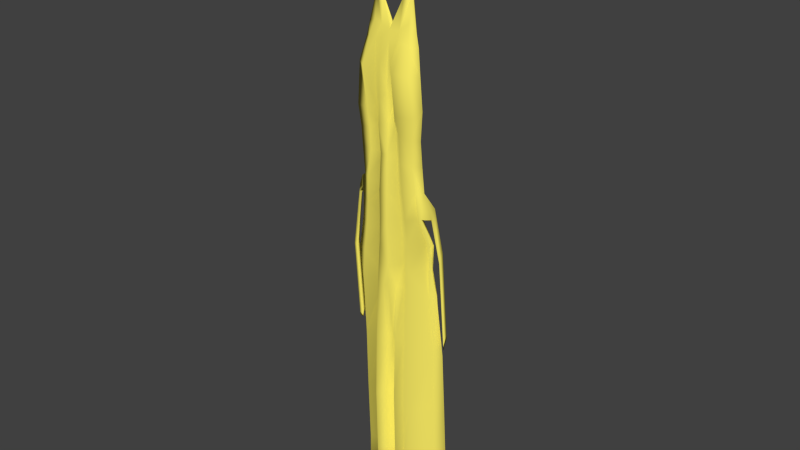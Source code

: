 # Source: ApronOnHook.blend  (saved by Blender 2.73.0; exported with 4.5.12 LTS)
import bpy
from mathutils import Matrix  # noqa: F401  (used for matrix-valued properties, if any)

bpy.ops.wm.read_factory_settings(use_empty=True)
scene = bpy.context.scene
scene.name = 'Scene'

# ---- collections
col_collection_1 = bpy.data.collections.new('Collection 1'); scene.collection.children.link(col_collection_1)

# ---- materials (node trees are filled in below, after node groups)
mat_topmat_001 = bpy.data.materials.new('Topmat.001')
mat_topmat_001.alpha_threshold = 0.0
mat_topmat_001.use_transparent_shadow = False
mat_topmat_001.diffuse_color = (1.0, 0.8739, 0.1385, 1.0)
mat_topmat_001.roughness = 0.5

# ---- material node trees

# ---- world
world_world = bpy.data.worlds.new('World'); scene.world = world_world
world_world.color = (0.05088, 0.05088, 0.05088)
world_world.use_sun_shadow = False
world_world.sun_shadow_jitter_overblur = 0.0
world_world.cycles.sampling_method = 'MANUAL'
world_world.cycles.sample_map_resolution = 256

# ---- meshes
me_cube = bpy.data.meshes.new('Cube')
me_cube.from_pydata([(0.03765, -0.003783, 0.0806), (0.03211, 0.001762, 0.0806), (0.03211, -0.003783, 0.08615), (0.03211, -0.007603, 0.08615), (0.03211, -0.01315, 0.0806), (0.03765, -0.007603, 0.0806), (-0.03211, -0.007603, 0.08615), (-0.03765, -0.007603, 0.0806), (-0.03211, -0.01315, 0.0806), (-0.03211, -0.003783, 0.08615), (-0.03211, 0.001762, 0.0806), (-0.03765, -0.003783, 0.0806), (0.03211, -0.003783, -0.03695), (0.03211, 0.001762, -0.03141), (0.03765, -0.003783, -0.03141), (0.03211, -0.01315, -0.03141), (0.03211, -0.007603, -0.03695), (0.03765, -0.007603, -0.03141), (-0.03765, -0.007603, -0.03141), (-0.03211, -0.007603, -0.03695), (-0.03211, -0.01315, -0.03141), (-0.03211, 0.001762, -0.03141), (-0.03211, -0.003783, -0.03695), (-0.03765, -0.003783, -0.03141), (0.0, -0.01315, 0.0405), (-0.007071, -0.01315, 0.03584), (-0.01, -0.01315, 0.0246), (-0.007071, -0.01315, 0.01336), (8.742e-10, -0.01315, 0.008698), (0.007071, -0.01315, 0.01336), (0.01, -0.01315, 0.0246), (0.007071, -0.01315, 0.03584), (0.004737, -0.04609, 0.0612), (0.0067, -0.05039, 0.05923), (0.004737, -0.0547, 0.05725), (3.481e-10, -0.05648, 0.05644), (-0.004737, -0.0547, 0.05725), (-0.0067, -0.05039, 0.05923), (-0.004737, -0.04609, 0.0612), (4.086e-10, -0.0443, 0.06202), (-0.0005355, -0.04247, 0.05318), (-0.003804, -0.04411, 0.05243), (-0.004844, -0.04736, 0.05094), (-0.003047, -0.05033, 0.04957), (0.0005355, -0.05127, 0.04914), (0.003804, -0.04964, 0.04989), (0.004844, -0.04639, 0.05138), (0.003047, -0.04342, 0.05275), (4.566e-10, -0.04038, 0.05457), (-0.004737, -0.04217, 0.05376), (-0.0067, -0.04647, 0.05178), (-0.004737, -0.05078, 0.04981), (3.659e-10, -0.05256, 0.04899), (0.004737, -0.05078, 0.04981), (0.0067, -0.04647, 0.05178), (0.004737, -0.04217, 0.05376), (0.0001419, -0.03675, 0.044), (-0.004088, -0.0368, 0.04236), (-0.005923, -0.03693, 0.03822), (-0.004289, -0.03707, 0.03399), (-0.0001419, -0.03713, 0.03216), (0.004088, -0.03708, 0.03379), (0.005923, -0.03694, 0.03794), (0.004289, -0.03681, 0.04216), (2.503e-10, -0.0513, 0.06231), (5.821e-11, -0.02098, 0.03437), (3.008e-05, -0.02802, 0.0366), (-0.004219, -0.02803, 0.03486), (-0.00541, -0.02098, 0.03213), (-0.005997, -0.02805, 0.03063), (-0.00765, -0.02098, 0.02672), (-0.004262, -0.02807, 0.02638), (-0.00541, -0.02098, 0.02131), (-3.008e-05, -0.02808, 0.0246), (5.821e-11, -0.02098, 0.01907), (0.004219, -0.02807, 0.02634), (0.00541, -0.02098, 0.02131), (0.005997, -0.02805, 0.03057), (0.00765, -0.02098, 0.02672), (0.004262, -0.02803, 0.03482), (0.00541, -0.02098, 0.03213)], [], [(2, 9, 6, 3), (18, 7, 11, 23), (22, 12, 16, 19), (14, 0, 5, 17), (15, 4, 8, 20), (0, 1, 2), (3, 4, 5), (6, 7, 8), (9, 10, 11), (12, 13, 14), (15, 16, 17), (18, 19, 20), (21, 22, 23), (0, 14, 13, 1), (14, 17, 16, 12), (17, 5, 4, 15), (5, 0, 2, 3), (15, 20, 19, 16), (20, 8, 7, 18), (8, 4, 3, 6), (18, 23, 22, 19), (23, 11, 10, 21), (11, 7, 6, 9), (21, 13, 12, 22), (1, 10, 9, 2), (58, 57, 67, 69), (55, 48, 39, 32), (62, 63, 47, 46), (61, 62, 46, 45), (60, 61, 45, 44), (59, 60, 44, 43), (58, 59, 43, 42), (63, 56, 40, 47), (57, 58, 42, 41), (63, 62, 77, 79), (62, 61, 75, 77), (61, 60, 73, 75), (60, 59, 71, 73), (59, 58, 69, 71), (24, 25, 68, 65), (47, 40, 48, 55), (46, 47, 55, 54), (45, 46, 54, 53), (44, 45, 53, 52), (43, 44, 52, 51), (42, 43, 51, 50), (41, 42, 50, 49), (40, 41, 49, 48), (31, 24, 65, 80), (25, 26, 70, 68), (26, 27, 72, 70), (27, 28, 74, 72), (28, 29, 76, 74), (29, 30, 78, 76), (30, 31, 80, 78), (57, 56, 66, 67), (56, 57, 41, 40), (54, 55, 32, 33), (53, 54, 33, 34), (52, 53, 34, 35), (51, 52, 35, 36), (50, 51, 36, 37), (49, 50, 37, 38), (48, 49, 38, 39), (34, 33, 64), (37, 36, 64), (39, 38, 64), (33, 32, 64), (36, 35, 64), (38, 37, 64), (35, 34, 64), (32, 39, 64), (65, 68, 67, 66), (68, 70, 69, 67), (70, 72, 71, 69), (72, 74, 73, 71), (74, 76, 75, 73), (76, 78, 77, 75), (78, 80, 79, 77), (80, 65, 66, 79), (56, 63, 79, 66)])
me_cube.polygons.foreach_set('use_smooth', [True] * 81)
me_cube.use_remesh_preserve_volume = False
me_cube.use_remesh_preserve_attributes = False
me_cube.use_mirror_vertex_groups = False
me_cube.update()
me_topsmesh_001 = bpy.data.meshes.new('TopsMesh.001')
me_topsmesh_001.from_pydata([(0.02207, 1.56, 0.02725), (0.0006985, 1.564, 0.02467), (0.0001846, 1.549, 0.01804), (0.02746, 1.544, 0.02149), (0.03574, 1.536, 0.04642), (0.04323, 1.528, 0.04192), (0.03531, 1.515, 0.0583), (0.03481, 1.527, 0.05278), (0.04522, 1.508, 0.05676), (0.04446, 1.521, 0.04861), (0.02697, 1.362, 0.08521), (0.001269, 1.271, 0.102), (0.002189, 1.215, 0.1075), (0.002992, 1.158, 0.1092), (0.0124, 1.14, 0.09493), (0.01388, 1.219, 0.1131), (0.02427, 1.293, 0.09457), (0.03023, 1.11, 0.119), (0.003171, 1.087, 0.1057), (0.0151, 1.082, 0.09748), (0.003566, 1.008, 0.1118), (0.01948, 1.007, 0.09633), (0.003453, 0.9186, 0.1137), (0.03891, 0.998, 0.1104), (0.0363, 1.065, 0.1116), (0.07098, 1.111, 0.1114), (0.07143, 0.9276, 0.09706), (0.0638, 0.9918, 0.1008), (0.06581, 1.059, 0.1043), (0.06076, 1.303, 0.08463), (0.09237, 0.6637, 0.07159), (0.003615, 0.7294, 0.1104), (0.003975, 0.7811, 0.1119), (0.003683, 0.8497, 0.1147), (0.0496, 0.8607, 0.1053), (0.04398, 0.9245, 0.1089), (-0.02701, 1.358, 0.08499), (0.08323, 0.8034, 0.07218), (0.1044, 0.7354, 0.07757), (0.1152, 0.6684, 0.06869), (0.07903, 0.8682, 0.095), (0.0814, 1.056, 0.09091), (0.04596, 1.311, 0.08958), (-0.02424, 1.558, 0.0274), (-0.02568, 1.547, 0.02156), (-0.03777, 1.538, 0.04387), (-0.04566, 1.531, 0.0396), (-0.03702, 1.511, 0.05962), (-0.03533, 1.528, 0.05207), (-0.01502, 1.139, 0.1161), (-0.0254, 1.297, 0.09288), (-0.03663, 1.108, 0.0971), (-0.02309, 1.01, 0.08391), (-0.02003, 0.9182, 0.1116), (-0.05252, 1.004, 0.102), (-0.05294, 1.061, 0.1043), (-0.08305, 1.109, 0.1074), (-0.08989, 0.7309, 0.08628), (-0.0259, 0.7279, 0.1097), (-0.07969, 0.8014, 0.08839), (-0.02304, 0.7857, 0.1089), (-0.0198, 0.8526, 0.1112), (-0.01865, 1.008, 0.1074), (-0.0596, 0.9334, 0.105), (-0.02677, 0.9186, 0.07693), (-0.03128, 0.8597, 0.07497), (-0.06952, 0.8701, 0.0951), (-0.09018, 0.8778, 0.08617), (-0.04558, 1.305, 0.09098), (-0.03717, 0.7961, 0.07168), (-0.04355, 0.7321, 0.06998), (-0.0462, 0.6624, 0.06453), (0.02334, 0.9238, 0.09536), (0.02602, 0.8569, 0.09124), (0.02856, 0.7861, 0.08671), (0.02989, 0.7338, 0.0859), (0.03035, 0.6743, 0.08412), (0.05557, 0.7936, 0.1038), (0.06016, 0.7329, 0.1056), (-0.03501, 1.069, 0.0917), (-0.03564, 1.549, 0.03528), (-0.04167, 1.538, 0.02934), (0.03502, 1.548, 0.03669), (0.04187, 1.537, 0.03266), (0.0517, 1.265, 0.09745), (0.03446, 1.269, 0.1008), (0.02127, 1.269, 0.1004), (-0.02163, 1.269, 0.1002), (-0.03797, 1.268, 0.09924), (-0.05746, 1.267, 0.09711), (0.02965, 1.209, 0.1242), (0.06299, 1.204, 0.1184), (-0.03619, 1.208, 0.1041), (-0.01543, 1.218, 0.1141), (-0.08533, 1.208, 0.09753), (-0.09972, 0.8922, 0.0793), (0.08746, 0.7373, 0.06577), (0.1034, 0.8022, 0.08126), (-0.01644, 1.078, 0.1169), (0.000626, 1.293, 0.09823), (0.001272, 1.298, 0.08822), (-0.05541, 1.107, 0.1094), (-0.05967, 1.205, 0.1183), (0.01783, 1.549, 0.03077), (0.0005763, 1.553, 0.02896), (0.0303, 1.526, 0.04533), (0.03809, 1.519, 0.04085), (0.03229, 1.505, 0.05513), (0.03067, 1.518, 0.05024), (0.04167, 1.498, 0.05357), (0.04035, 1.512, 0.0463), (0.02652, 1.352, 0.07856), (-0.02677, 1.348, 0.07832), (0.0992, 0.7351, 0.0643), (0.1071, 0.6677, 0.05722), (0.07372, 0.9231, 0.07505), (0.07266, 1.061, 0.08395), (-0.01994, 1.547, 0.0307), (-0.03229, 1.528, 0.04306), (-0.03469, 1.501, 0.05615), (-0.03176, 1.519, 0.04942), (0.03533, 1.498, 0.06508), (-0.04526, 1.495, 0.05464), (0.0292, 1.444, 0.07603), (-0.04815, 1.357, 0.07448), (-0.07902, 1.111, 0.09705), (-0.07445, 1.008, 0.09021), (-0.07761, 1.058, 0.09177), (-0.05938, 1.285, 0.07798), (-0.1099, 0.6618, 0.05862), (-0.09264, 0.8168, 0.06935), (-0.02916, 1.538, 0.03681), (-0.03481, 1.527, 0.03118), (0.02837, 1.538, 0.03781), (0.03546, 1.526, 0.03346), (0.08785, 0.8716, 0.08832), (0.07611, 1.197, 0.09059), (-0.01152, 0.1968, 0.09782), (-0.01138, 0.3676, 0.1015), (-0.01116, 0.531, 0.09741), (0.1076, 0.8038, 0.07302), (0.001439, 1.287, 0.07826), (0.002108, 0.6759, 0.1089), (-0.09614, 0.6547, 0.08462), (-0.02857, 0.6699, 0.1101), (-0.1184, 0.6594, 0.0658), (0.0623, 0.6642, 0.105), (0.0001613, 0.2031, 0.06806), (0.000158, 0.3737, 0.07211), (0.0006068, 0.5362, 0.0906), (-0.02973, 0.5268, 0.1154), (-0.03018, 0.3628, 0.1189), (-0.03046, 0.1918, 0.1148), (-0.09499, 0.1697, 0.06901), (-0.09632, 0.3423, 0.07356), (-0.09564, 0.5023, 0.07767), (-0.1174, 0.3445, 0.04799), (-0.1159, 0.1738, 0.04341), (-0.05141, 0.5163, 0.0734), (-0.05236, 0.3524, 0.07579), (-0.05246, 0.1803, 0.07132), (0.1052, 0.1817, 0.05402), (0.1038, 0.3468, 0.05889), (0.103, 0.5132, 0.06271), (0.06588, 0.5171, 0.1072), (0.06609, 0.3518, 0.1098), (0.06602, 0.1831, 0.1115), (0.1232, 0.504, 0.05322), (0.03194, 0.5292, 0.08882), (0.03246, 0.3662, 0.092), (0.03243, 0.1957, 0.08778), (-0.0009051, 0.05601, 0.05352), (-0.03014, 0.0476, 0.1026), (-0.107, 0.343, 0.04195), (-0.1059, 0.1723, 0.03735), (-0.1125, 0.04023, 0.03599), (0.09716, 0.0594, 0.03229), (0.0171, 0.675, 0.09577), (0.1134, 0.3392, 0.03828), (0.03284, 0.05126, 0.07339), (0.01554, 0.5307, 0.1016), (0.01525, 0.3679, 0.1052), (0.01519, 0.1973, 0.1013), (0.01468, 0.05076, 0.0894), (-0.01142, 0.6726, 0.1095), (-0.0161, 0.05433, 0.09741), (-0.001159, 0.0558, 0.06415), (-0.000773, 0.05624, 0.06373), (-0.03275, 0.05118, 0.109), (-0.09919, 0.04206, 0.06524), (-0.1184, 0.04101, 0.04069), (-0.05229, 0.04535, 0.06712), (-0.05545, 0.04765, 0.06816), (0.1061, 0.04953, 0.04163), (0.06844, 0.04677, 0.1033), (0.1233, 0.064, 0.02566), (0.03482, 0.05169, 0.08497), (0.01614, 0.05216, 0.09445), (-0.03728, 1.494, 0.06657), (-0.02995, 1.445, 0.0765), (-0.04552, 1.421, 0.07439), (-0.02899, 1.433, 0.07141), (-0.03419, 1.486, 0.06233), (-0.0442, 1.401, 0.06954), (0.03222, 1.49, 0.06115), (0.02818, 1.436, 0.07101), (0.04752, 1.372, 0.07893), (0.08484, 0.9298, 0.08104), (0.08187, 0.9957, 0.08546), (0.08873, 1.128, 0.09519), (0.04388, 1.417, 0.07421), (-0.04783, 1.504, 0.05812), (-0.04652, 1.522, 0.04934), (0.04569, 1.488, 0.06599), (-0.04906, 1.367, 0.08007), (-0.08028, 0.9355, 0.09069), (-0.07843, 1.007, 0.09957), (-0.08015, 1.054, 0.1012), (-0.06418, 1.297, 0.08639), (-0.1135, 0.7344, 0.07519), (-0.09936, 0.817, 0.07793), (0.0929, 0.8748, 0.1013), (0.07062, 1.262, 0.0868), (-0.07197, 1.263, 0.08813), (0.08408, 1.206, 0.0977), (-0.1166, 0.4994, 0.0555), (-0.09737, 0.9231, 0.08192), (7.534e-05, 1.539, 0.02254), (0.0225, 1.534, 0.0247), (0.04685, 1.362, 0.07336), (0.0563, 1.292, 0.07603), (0.0729, 0.996, 0.07838), (0.07979, 1.13, 0.08828), (-0.02119, 1.536, 0.02494), (-0.0404, 1.521, 0.0389), (-0.04302, 1.513, 0.04665), (-0.07077, 0.9343, 0.08302), (-0.08397, 0.8763, 0.07854), (-0.1062, 0.7333, 0.06681), (0.06426, 1.247, 0.07981), (-0.06478, 1.25, 0.08141), (-0.07897, 1.198, 0.0887), (-0.0168, 0.05066, 0.08649), (-0.08917, 0.921, 0.07895), (-0.09301, 0.8896, 0.07604), (0.1263, 0.1806, 0.0359), (0.1243, 0.3406, 0.04333), (-0.0903, 0.03817, 0.06079), (-0.1064, 0.4993, 0.04908), (-0.04705, 0.04483, 0.05912), (0.06318, 0.04308, 0.09324), (0.1159, 0.06253, 0.02223), (0.1157, 0.18, 0.03094), (0.1123, 0.502, 0.0475), (-0.01789, 0.05182, 0.09667), (-0.03126, 0.04955, 0.1085), (-0.09705, 0.04018, 0.06446), (-0.1208, 0.04324, 0.04157), (0.1047, 0.0601, 0.03955), (0.06775, 0.04502, 0.1018), (0.1223, 0.06903, 0.02825), (0.034, 0.05175, 0.08317), (0.01741, 0.05254, 0.08964), (-0.04872, 1.486, 0.0659), (-0.04532, 1.478, 0.06142), (0.04271, 1.397, 0.06936), (0.0434, 1.481, 0.06145), (-0.1236, 0.5171, 0.05834), (-0.1246, 0.5383, 0.04925), (-0.134, 0.5415, 0.05029), (-0.132, 0.5213, 0.05935), (-0.1387, 0.7257, 0.06734), (-0.1408, 0.7459, 0.05828), (-0.1314, 0.7427, 0.05724), (-0.1303, 0.7216, 0.06634), (-0.1099, 0.8704, 0.07096), (-0.113, 0.8857, 0.06426), (-0.1202, 0.887, 0.06498), (-0.1165, 0.8725, 0.07166), (0.137, 0.5349, 0.06853), (0.1327, 0.5538, 0.0505), (0.1343, 0.5286, 0.06279), (0.1267, 0.5485, 0.04865), (0.1169, 0.7786, 0.05765), (0.1244, 0.7588, 0.07179), (0.1228, 0.784, 0.0595), (0.1271, 0.765, 0.07752), (0.1059, 0.8722, 0.08171), (0.1016, 0.8911, 0.0637), (0.1032, 0.8659, 0.07596), (0.09567, 0.8858, 0.06184), (0.1263, 0.559, 0.04906), (-0.1343, 0.5496, 0.0506), (-0.1322, 0.5294, 0.05966), (-0.1249, 0.5464, 0.04957), (-0.1238, 0.5252, 0.05866), (0.1322, 0.5643, 0.05091), (0.1365, 0.5454, 0.06894), (0.1338, 0.5391, 0.0632)], [], [(57, 70, 69, 59), (93, 87, 88, 92), (102, 92, 88, 89), (90, 91, 84, 85), (65, 69, 60, 61), (10, 123, 205, 111), (3, 2, 1, 0), (82, 4, 5, 83), (60, 58, 31, 32), (25, 17, 24, 28), (19, 21, 23, 24), (53, 22, 20, 62), (11, 86, 16, 99), (6, 8, 9, 7), (77, 74, 75, 78), (88, 87, 50, 68), (9, 5, 4, 7), (17, 90, 15, 14), (52, 62, 98, 79), (93, 49, 13, 12), (18, 49, 98), (33, 32, 74, 73), (20, 21, 19, 18), (69, 70, 58, 60), (98, 62, 20, 18), (101, 55, 79, 51), (199, 36, 112, 201), (102, 101, 51, 92), (72, 73, 34, 35), (15, 12, 13, 14), (94, 56, 101, 102), (64, 53, 62, 52), (66, 65, 64, 63), (49, 18, 13), (23, 35, 26, 27), (79, 98, 49, 51), (33, 61, 60, 32), (42, 85, 84, 29), (72, 35, 23, 21), (96, 38, 97, 37), (54, 52, 79, 55), (11, 87, 93, 12), (82, 83, 3, 0), (77, 37, 40, 34), (30, 39, 38, 96), (32, 31, 75, 74), (77, 34, 73, 74), (17, 25, 91, 90), (22, 72, 21, 20), (22, 53, 61, 33), (16, 86, 85, 42), (85, 86, 15, 90), (22, 33, 73, 72), (44, 81, 80, 43), (34, 40, 26, 35), (24, 23, 27, 28), (43, 1, 2, 44), (11, 12, 15, 86), (65, 61, 53, 64), (52, 54, 63, 64), (46, 45, 80, 81), (99, 100, 36, 50), (87, 11, 99, 50), (78, 96, 37, 77), (66, 59, 69, 65), (92, 51, 49, 93), (99, 16, 10, 100), (18, 14, 13), (18, 19, 14), (19, 24, 17, 14), (134, 106, 105, 133), (108, 110, 109, 107), (108, 105, 106, 110), (124, 203, 201, 112), (7, 4, 105, 108), (4, 82, 133, 105), (45, 48, 120, 118), (0, 1, 104, 103), (82, 0, 103, 133), (6, 7, 108, 107), (1, 43, 117, 104), (36, 100, 141, 112), (48, 47, 119, 120), (43, 80, 131, 117), (47, 198, 202, 119), (80, 45, 118, 131), (148, 138, 137, 147), (149, 139, 138, 148), (58, 144, 184, 31), (100, 10, 111, 141), (139, 150, 151, 138), (138, 151, 152, 137), (154, 156, 157, 153), (150, 158, 159, 151), (151, 159, 160, 152), (163, 164, 165, 162), (162, 165, 166, 161), (164, 168, 169, 165), (165, 169, 170, 166), (180, 149, 148, 181), (181, 148, 147, 182), (158, 155, 154, 159), (159, 154, 153, 160), (76, 177, 180, 168), (161, 166, 194, 193), (170, 182, 197, 196), (177, 142, 149, 180), (168, 180, 181, 169), (169, 181, 182, 170), (30, 96, 78, 146), (31, 184, 142), (57, 143, 71, 70), (78, 75, 76, 146), (31, 142, 177), (70, 71, 144, 58), (144, 71, 158, 150), (30, 146, 164, 163), (39, 30, 163, 167), (146, 76, 168, 164), (71, 143, 155, 158), (75, 31, 177, 76), (142, 184, 139, 149), (184, 144, 150, 139), (160, 153, 189, 192), (166, 170, 196, 194), (182, 147, 186, 197), (152, 160, 192, 188), (147, 137, 185, 186), (137, 152, 188, 185), (199, 201, 202, 198), (121, 204, 205, 123), (121, 6, 107, 204), (226, 215, 236, 243), (210, 206, 229, 265), (210, 265, 266, 213), (210, 123, 10, 206), (67, 215, 226, 95), (29, 206, 42), (214, 218, 68), (28, 27, 208, 41), (28, 41, 209, 25), (26, 40, 221, 207), (212, 48, 45, 46), (84, 91, 224, 222), (54, 55, 217, 216), (54, 216, 215, 63), (206, 10, 16, 42), (48, 212, 211, 47), (222, 29, 84), (89, 88, 68, 218), (207, 208, 27, 26), (66, 63, 215, 67), (214, 68, 50, 36), (223, 89, 218), (94, 102, 89, 223), (91, 25, 209, 224), (220, 219, 57, 59), (67, 220, 59, 66), (37, 97, 221, 40), (47, 211, 263, 198), (56, 217, 55, 101), (229, 111, 205, 265), (244, 243, 236, 237), (103, 104, 227, 228), (234, 118, 120, 235), (103, 228, 134, 133), (119, 122, 235, 120), (117, 131, 132, 233), (233, 227, 104, 117), (132, 131, 118, 234), (123, 210, 213, 121), (213, 8, 6, 121), (202, 264, 122, 119), (204, 107, 109, 266), (167, 163, 162, 246), (246, 162, 161, 245), (219, 145, 143, 57), (143, 145, 225, 155), (155, 225, 156, 154), (153, 157, 257, 189), (245, 161, 193, 260), (255, 254, 185, 188), (254, 187, 186, 185), (190, 256, 189, 257), (191, 255, 188, 192), (259, 258, 193, 194), (258, 195, 260, 193), (261, 259, 194, 196), (262, 261, 196, 197), (256, 191, 192, 189), (187, 262, 197, 186), (198, 263, 200, 199), (201, 203, 264, 202), (36, 199, 200, 214), (204, 266, 265, 205), (3, 83, 134, 228), (216, 217, 127, 126), (5, 9, 110, 106), (218, 214, 124, 128), (46, 81, 132, 234), (206, 29, 230, 229), (217, 56, 125, 127), (2, 3, 228, 227), (219, 220, 130, 238), (223, 218, 128, 240), (94, 223, 240, 241), (83, 5, 106, 134), (224, 209, 232, 136), (214, 200, 203, 124), (222, 224, 136, 239), (211, 212, 235, 122), (38, 39, 114, 113), (67, 95, 244, 237), (9, 8, 109, 110), (29, 222, 239, 230), (263, 211, 122, 264), (212, 46, 234, 235), (41, 208, 231, 116), (209, 41, 116, 232), (44, 2, 227, 233), (8, 213, 266, 109), (208, 207, 115, 231), (56, 94, 241, 125), (81, 44, 233, 132), (215, 216, 126, 236), (97, 38, 113, 140), (171, 187, 254, 242), (220, 67, 237, 130), (221, 97, 140, 135), (254, 255, 172, 242), (175, 247, 256, 190), (172, 255, 191, 249), (258, 259, 250, 176), (195, 258, 176, 251), (261, 179, 250, 259), (171, 183, 262, 187), (256, 247, 249, 191), (157, 156, 173, 174), (246, 245, 252, 178), (167, 246, 178, 253), (261, 262, 183, 179), (145, 219, 238, 129), (39, 167, 253, 114), (225, 145, 129, 248), (156, 225, 248, 173), (190, 257, 157, 174, 175), (245, 260, 195, 251, 252), (263, 264, 203, 200), (295, 293, 270, 267), (276, 275, 274, 273), (294, 295, 267, 268), (243, 244, 275, 276), (297, 298, 281, 279), (292, 294, 268, 269), (291, 296, 280, 282), (279, 281, 282, 280), (298, 291, 282, 281), (244, 95, 278, 275), (296, 297, 279, 280), (95, 226, 277, 278), (226, 243, 276, 277), (275, 278, 271, 274), (288, 287, 286, 285), (289, 290, 283, 284), (290, 288, 285, 283), (287, 289, 284, 286), (115, 207, 288, 290), (135, 115, 290, 289), (207, 221, 287, 288), (221, 135, 289, 287), (278, 277, 272, 271), (268, 267, 270, 269), (293, 292, 269, 270), (277, 276, 273, 272), (271, 272, 292, 293), (272, 273, 294, 292), (273, 274, 295, 294), (274, 271, 293, 295), (285, 286, 297, 296), (284, 283, 291, 298), (283, 285, 296, 291), (286, 284, 298, 297)])
me_topsmesh_001.polygons.foreach_set('use_smooth', [True] * 282)
_uv = me_topsmesh_001.uv_layers.new(name='Tops-lib-UV0')
_uv.uv.foreach_set('vector', [0.5491, 0.7702, 0.6021, 0.7698, 0.6085, 0.8361, 0.5583, 0.8424, 0.3102, 0.3095, 0.3018, 0.3603, 0.2844, 0.3594, 0.2881, 0.3016, 0.2634, 0.2976, 0.2881, 0.3016, 0.2844, 0.3594, 0.2637, 0.3576, 0.3601, 0.3007, 0.3904, 0.2991, 0.3812, 0.3591, 0.3617, 0.3618, 0.6155, 0.902, 0.6085, 0.8361, 0.6518, 0.8243, 0.657, 0.8935, 0.3488, 0.467, 0.3585, 0.5694, 0.3505, 0.5619, 0.3368, 0.4576, 0.3819, 0.692, 0.3881, 0.7189, 0.3674, 0.7214, 0.369, 0.7, 0.369, 0.6838, 0.3663, 0.6702, 0.3777, 0.6654, 0.3785, 0.6764, 0.6518, 0.8243, 0.6494, 0.7646, 0.6814, 0.7664, 0.6816, 0.8194, 0.4083, 0.2198, 0.3703, 0.2173, 0.3763, 0.1739, 0.4101, 0.1691, 0.3469, 0.1881, 0.3567, 0.1132, 0.3831, 0.1057, 0.3763, 0.1739, 0.3128, 0.02164, 0.3371, 0.02317, 0.333, 0.1127, 0.3084, 0.1124, 0.3265, 0.3621, 0.3478, 0.362, 0.3498, 0.388, 0.3248, 0.3839, 0.3643, 0.6456, 0.3764, 0.6391, 0.3769, 0.6553, 0.3647, 0.6596, 0.7545, 0.8308, 0.7198, 0.8232, 0.72, 0.7702, 0.7585, 0.7695, 0.2844, 0.3594, 0.3018, 0.3603, 0.2971, 0.3899, 0.2741, 0.398, 0.3769, 0.6553, 0.3777, 0.6654, 0.3663, 0.6702, 0.3647, 0.6596, 0.3703, 0.2173, 0.3601, 0.3007, 0.3412, 0.3104, 0.3415, 0.2389, 0.2828, 0.1125, 0.3084, 0.1124, 0.3096, 0.1823, 0.2789, 0.1717, 0.3102, 0.3095, 0.3096, 0.2379, 0.3277, 0.2551, 0.3284, 0.307, 0.3315, 0.1917, 0.3096, 0.2379, 0.3096, 0.1823, 0.6828, 0.89, 0.6816, 0.8194, 0.7198, 0.8232, 0.7186, 0.8965, 0.333, 0.1127, 0.3567, 0.1132, 0.3469, 0.1881, 0.3315, 0.1917, 0.6085, 0.8361, 0.6021, 0.7698, 0.6494, 0.7646, 0.6518, 0.8243, 0.3096, 0.1823, 0.3084, 0.1124, 0.333, 0.1127, 0.3315, 0.1917, 0.2585, 0.2127, 0.2545, 0.1675, 0.2789, 0.1717, 0.2812, 0.2099, 0.2698, 0.5716, 0.2937, 0.463, 0.3073, 0.4545, 0.2801, 0.5611, 0.2634, 0.2976, 0.2585, 0.2127, 0.2812, 0.2099, 0.2881, 0.3016, 0.7136, 0.9651, 0.7186, 0.8965, 0.7491, 0.9018, 0.7397, 0.9679, 0.3412, 0.3104, 0.3284, 0.307, 0.3277, 0.2551, 0.3415, 0.2389, 0.2355, 0.3041, 0.2312, 0.2168, 0.2585, 0.2127, 0.2634, 0.2976, 0.2763, 0.02177, 0.3128, 0.02164, 0.3084, 0.1124, 0.2828, 0.1125, 0.5684, 0.9147, 0.6155, 0.902, 0.6213, 0.9623, 0.5766, 0.9808, 0.3096, 0.2379, 0.3315, 0.1917, 0.3277, 0.2551, 0.3831, 0.1057, 0.3913, 0.03206, 0.4226, 0.03585, 0.4122, 0.1004, 0.2789, 0.1717, 0.3096, 0.1823, 0.3096, 0.2379, 0.2812, 0.2099, 0.6828, 0.89, 0.657, 0.8935, 0.6518, 0.8243, 0.6816, 0.8194, 0.3736, 0.4079, 0.3617, 0.3618, 0.3812, 0.3591, 0.3917, 0.4014, 0.3653, 0.02987, 0.3913, 0.03206, 0.3831, 0.1057, 0.3567, 0.1132, 0.8079, 0.776, 0.8293, 0.7747, 0.8236, 0.8439, 0.7994, 0.8409, 0.2463, 0.1105, 0.2828, 0.1125, 0.2789, 0.1717, 0.2545, 0.1675, 0.3265, 0.3621, 0.3018, 0.3603, 0.3102, 0.3095, 0.3284, 0.307, 0.369, 0.6838, 0.3785, 0.6764, 0.3819, 0.692, 0.369, 0.7, 0.7545, 0.8308, 0.7994, 0.8409, 0.7848, 0.9113, 0.7491, 0.9018, 0.8123, 0.7013, 0.837, 0.7055, 0.8293, 0.7747, 0.8079, 0.776, 0.6816, 0.8194, 0.6814, 0.7664, 0.72, 0.7702, 0.7198, 0.8232, 0.7545, 0.8308, 0.7491, 0.9018, 0.7186, 0.8965, 0.7198, 0.8232, 0.3703, 0.2173, 0.4083, 0.2198, 0.3904, 0.2991, 0.3601, 0.3007, 0.3371, 0.02317, 0.3653, 0.02987, 0.3567, 0.1132, 0.333, 0.1127, 0.6845, 0.9601, 0.6592, 0.9605, 0.657, 0.8935, 0.6828, 0.89, 0.3498, 0.388, 0.3478, 0.362, 0.3617, 0.3618, 0.3736, 0.4079, 0.3617, 0.3618, 0.3478, 0.362, 0.3412, 0.3104, 0.3601, 0.3007, 0.6845, 0.9601, 0.6828, 0.89, 0.7186, 0.8965, 0.7136, 0.9651, 0.2327, 0.6956, 0.2368, 0.6792, 0.2458, 0.6863, 0.2441, 0.7009, 0.7491, 0.9018, 0.7848, 0.9113, 0.771, 0.9725, 0.7397, 0.9679, 0.3763, 0.1739, 0.3831, 0.1057, 0.4122, 0.1004, 0.4101, 0.1691, 0.2441, 0.7009, 0.244, 0.7277, 0.2235, 0.7222, 0.2327, 0.6956, 0.3265, 0.3621, 0.3284, 0.307, 0.3412, 0.3104, 0.3478, 0.362, 0.6155, 0.902, 0.657, 0.8935, 0.6592, 0.9605, 0.6213, 0.9623, 0.2828, 0.1125, 0.2463, 0.1105, 0.2312, 0.04094, 0.2763, 0.02177, 0.2396, 0.6687, 0.2497, 0.6741, 0.2458, 0.6863, 0.2368, 0.6792, 0.3248, 0.3839, 0.3251, 0.3946, 0.2937, 0.463, 0.2971, 0.3899, 0.3018, 0.3603, 0.3265, 0.3621, 0.3248, 0.3839, 0.2971, 0.3899, 0.7585, 0.7695, 0.8079, 0.776, 0.7994, 0.8409, 0.7545, 0.8308, 0.5684, 0.9147, 0.5583, 0.8424, 0.6085, 0.8361, 0.6155, 0.902, 0.2881, 0.3016, 0.2812, 0.2099, 0.3096, 0.2379, 0.3102, 0.3095, 0.3248, 0.3839, 0.3498, 0.388, 0.3488, 0.467, 0.3251, 0.3946, 0.3315, 0.1917, 0.3415, 0.2389, 0.3277, 0.2551, 0.3315, 0.1917, 0.3469, 0.1881, 0.3415, 0.2389, 0.3469, 0.1881, 0.3763, 0.1739, 0.3703, 0.2173, 0.3415, 0.2389, 0.3894, 0.6711, 0.3881, 0.6589, 0.4016, 0.6626, 0.4048, 0.6769, 0.4005, 0.6524, 0.3864, 0.6485, 0.3853, 0.6314, 0.3972, 0.6374, 0.4005, 0.6524, 0.4016, 0.6626, 0.3881, 0.6589, 0.3864, 0.6485, 0.252, 0.4607, 0.2464, 0.5173, 0.2241, 0.5533, 0.2245, 0.4489, 0.3647, 0.6596, 0.3663, 0.6702, 0.3561, 0.6636, 0.356, 0.6531, 0.3663, 0.6702, 0.369, 0.6838, 0.3574, 0.6784, 0.3561, 0.6636, 0.2497, 0.6741, 0.2541, 0.6623, 0.2637, 0.6569, 0.2616, 0.669, 0.369, 0.7, 0.3674, 0.7214, 0.3537, 0.7169, 0.3573, 0.6973, 0.369, 0.6838, 0.369, 0.7, 0.3573, 0.6973, 0.3574, 0.6784, 0.3643, 0.6456, 0.3647, 0.6596, 0.356, 0.6531, 0.3559, 0.6375, 0.244, 0.7277, 0.2441, 0.7009, 0.257, 0.699, 0.2581, 0.7236, 0.2937, 0.463, 0.3251, 0.3946, 0.3416, 0.3898, 0.3073, 0.4545, 0.2541, 0.6623, 0.2564, 0.6434, 0.266, 0.6357, 0.2637, 0.6569, 0.2441, 0.7009, 0.2458, 0.6863, 0.2589, 0.6823, 0.257, 0.699, 0.2564, 0.6434, 0.2587, 0.6235, 0.2674, 0.6173, 0.266, 0.6357, 0.2458, 0.6863, 0.2497, 0.6741, 0.2616, 0.669, 0.2589, 0.6823, 0.6782, 0.4023, 0.646, 0.3984, 0.645, 0.2313, 0.6767, 0.2362, 0.6818, 0.5659, 0.6664, 0.5612, 0.646, 0.3984, 0.6782, 0.4023, 0.6494, 0.7646, 0.6474, 0.7056, 0.6659, 0.7085, 0.6814, 0.7664, 0.3251, 0.3946, 0.3488, 0.467, 0.3368, 0.4576, 0.3096, 0.3879, 0.6664, 0.5612, 0.6378, 0.5586, 0.6194, 0.3953, 0.646, 0.3984, 0.646, 0.3984, 0.6194, 0.3953, 0.6176, 0.2276, 0.645, 0.2313, 0.522, 0.3795, 0.4869, 0.3825, 0.4829, 0.2081, 0.5201, 0.2054, 0.6378, 0.5586, 0.5836, 0.5534, 0.569, 0.3875, 0.6194, 0.3953, 0.6194, 0.3953, 0.569, 0.3875, 0.5644, 0.2157, 0.6176, 0.2276, 0.8303, 0.5475, 0.7678, 0.5489, 0.7773, 0.3841, 0.8438, 0.3812, 0.8438, 0.3812, 0.7773, 0.3841, 0.7769, 0.2223, 0.8519, 0.2238, 0.7678, 0.5489, 0.7253, 0.5602, 0.7375, 0.3972, 0.7773, 0.3841, 0.7773, 0.3841, 0.7375, 0.3972, 0.7382, 0.2311, 0.7769, 0.2223, 0.7023, 0.5604, 0.6818, 0.5659, 0.6782, 0.4023, 0.715, 0.3981, 0.715, 0.3981, 0.6782, 0.4023, 0.6767, 0.2362, 0.7123, 0.232, 0.5836, 0.5534, 0.5339, 0.5416, 0.522, 0.3795, 0.569, 0.3875, 0.569, 0.3875, 0.522, 0.3795, 0.5201, 0.2054, 0.5644, 0.2157, 0.7211, 0.7098, 0.7019, 0.7103, 0.7023, 0.5604, 0.7253, 0.5602, 0.8519, 0.2238, 0.7769, 0.2223, 0.7881, 0.1088, 0.845, 0.1108, 0.7382, 0.2311, 0.7123, 0.232, 0.7245, 0.08165, 0.7527, 0.08089, 0.7019, 0.7103, 0.6804, 0.712, 0.6818, 0.5659, 0.7023, 0.5604, 0.7253, 0.5602, 0.7023, 0.5604, 0.715, 0.3981, 0.7375, 0.3972, 0.7375, 0.3972, 0.715, 0.3981, 0.7123, 0.232, 0.7382, 0.2311, 0.8123, 0.7013, 0.8079, 0.776, 0.7585, 0.7695, 0.7628, 0.7002, 0.6814, 0.7664, 0.6659, 0.7085, 0.6804, 0.712, 0.5491, 0.7702, 0.5407, 0.6949, 0.596, 0.7005, 0.6021, 0.7698, 0.7585, 0.7695, 0.72, 0.7702, 0.7211, 0.7098, 0.7628, 0.7002, 0.6814, 0.7664, 0.6804, 0.712, 0.7019, 0.7103, 0.6021, 0.7698, 0.596, 0.7005, 0.6474, 0.7056, 0.6494, 0.7646, 0.6474, 0.7056, 0.596, 0.7005, 0.5836, 0.5534, 0.6378, 0.5586, 0.8123, 0.7013, 0.7628, 0.7002, 0.7678, 0.5489, 0.8303, 0.5475, 0.837, 0.7055, 0.8123, 0.7013, 0.8303, 0.5475, 0.8548, 0.539, 0.7628, 0.7002, 0.7211, 0.7098, 0.7253, 0.5602, 0.7678, 0.5489, 0.596, 0.7005, 0.5407, 0.6949, 0.5339, 0.5416, 0.5836, 0.5534, 0.72, 0.7702, 0.6814, 0.7664, 0.7019, 0.7103, 0.7211, 0.7098, 0.6804, 0.712, 0.6659, 0.7085, 0.6664, 0.5612, 0.6818, 0.5659, 0.6659, 0.7085, 0.6474, 0.7056, 0.6378, 0.5586, 0.6664, 0.5612, 0.5644, 0.2157, 0.5201, 0.2054, 0.5141, 0.09542, 0.56, 0.07724, 0.7769, 0.2223, 0.7382, 0.2311, 0.7527, 0.08089, 0.7881, 0.1088, 0.7123, 0.232, 0.6767, 0.2362, 0.6717, 0.03921, 0.7245, 0.08165, 0.6176, 0.2276, 0.5644, 0.2157, 0.56, 0.07724, 0.6082, 0.09829, 0.6767, 0.2362, 0.645, 0.2313, 0.629, 0.08998, 0.6717, 0.03921, 0.645, 0.2313, 0.6176, 0.2276, 0.6082, 0.09829, 0.629, 0.08998, 0.2698, 0.5716, 0.2801, 0.5611, 0.2674, 0.6173, 0.2587, 0.6235, 0.3642, 0.6268, 0.3565, 0.6196, 0.3505, 0.5619, 0.3585, 0.5694, 0.3642, 0.6268, 0.3643, 0.6456, 0.3559, 0.6375, 0.3565, 0.6196, 0.2849, 0.9526, 0.2785, 0.9761, 0.2634, 0.9761, 0.2756, 0.9533, 0.3775, 0.5364, 0.3773, 0.4794, 0.387, 0.4693, 0.3867, 0.5131, 0.3775, 0.5364, 0.3867, 0.5131, 0.383, 0.6104, 0.3758, 0.6173, 0.3775, 0.5364, 0.3585, 0.5694, 0.3488, 0.467, 0.3773, 0.4794, 0.3355, 0.9394, 0.2785, 0.9761, 0.2849, 0.9526, 0.3139, 0.933, 0.3917, 0.4014, 0.3773, 0.4794, 0.3736, 0.4079, 0.2611, 0.4716, 0.253, 0.3892, 0.2741, 0.398, 0.4101, 0.1691, 0.4122, 0.1004, 0.4378, 0.1047, 0.4325, 0.1674, 0.4101, 0.1691, 0.4325, 0.1674, 0.4299, 0.2365, 0.4083, 0.2198, 0.771, 0.9725, 0.7848, 0.9113, 0.7999, 0.9208, 0.792, 0.9808, 0.2421, 0.6563, 0.2541, 0.6623, 0.2497, 0.6741, 0.2396, 0.6687, 0.3812, 0.3591, 0.3904, 0.2991, 0.4165, 0.3055, 0.4048, 0.3584, 0.2463, 0.1105, 0.2545, 0.1675, 0.2246, 0.1649, 0.2195, 0.1178, 0.2463, 0.1105, 0.2195, 0.1178, 0.2054, 0.04653, 0.2312, 0.04094, 0.3773, 0.4794, 0.3488, 0.467, 0.3498, 0.388, 0.3736, 0.4079, 0.2541, 0.6623, 0.2421, 0.6563, 0.2441, 0.6354, 0.2564, 0.6434, 0.4048, 0.3584, 0.3917, 0.4014, 0.3812, 0.3591, 0.2637, 0.3576, 0.2844, 0.3594, 0.2741, 0.398, 0.253, 0.3892, 0.4445, 0.03853, 0.4378, 0.1047, 0.4122, 0.1004, 0.4226, 0.03585, 0.5684, 0.9147, 0.5766, 0.9808, 0.5494, 0.9806, 0.5434, 0.9212, 0.2611, 0.4716, 0.2741, 0.398, 0.2971, 0.3899, 0.2937, 0.463, 0.2451, 0.3546, 0.2637, 0.3576, 0.253, 0.3892, 0.2355, 0.3041, 0.2634, 0.2976, 0.2637, 0.3576, 0.2451, 0.3546, 0.3904, 0.2991, 0.4083, 0.2198, 0.4299, 0.2365, 0.4165, 0.3055, 0.5329, 0.8579, 0.5216, 0.7738, 0.5491, 0.7702, 0.5583, 0.8424, 0.5434, 0.9212, 0.5329, 0.8579, 0.5583, 0.8424, 0.5684, 0.9147, 0.7994, 0.8409, 0.8236, 0.8439, 0.7999, 0.9208, 0.7848, 0.9113, 0.2564, 0.6434, 0.2441, 0.6354, 0.2464, 0.6149, 0.2587, 0.6235, 0.2312, 0.2168, 0.2246, 0.1649, 0.2545, 0.1675, 0.2585, 0.2127, 0.387, 0.4693, 0.4133, 0.46, 0.4032, 0.5593, 0.3867, 0.5131, 0.2663, 0.9221, 0.2756, 0.9533, 0.2634, 0.9761, 0.2508, 0.9133, 0.4138, 0.6938, 0.4179, 0.7129, 0.3993, 0.7141, 0.3944, 0.6895, 0.2297, 0.6616, 0.2162, 0.6641, 0.2172, 0.652, 0.2331, 0.6487, 0.4138, 0.6938, 0.3944, 0.6895, 0.3894, 0.6711, 0.4048, 0.6769, 0.2234, 0.6315, 0.2364, 0.6266, 0.2331, 0.6487, 0.2172, 0.652, 0.2031, 0.6912, 0.2115, 0.6765, 0.2259, 0.6733, 0.2189, 0.692, 0.2189, 0.692, 0.212, 0.7169, 0.1924, 0.7141, 0.2031, 0.6912, 0.2259, 0.6733, 0.2115, 0.6765, 0.2162, 0.6641, 0.2297, 0.6616, 0.3585, 0.5694, 0.3775, 0.5364, 0.3758, 0.6173, 0.3642, 0.6268, 0.3758, 0.6173, 0.3764, 0.6391, 0.3643, 0.6456, 0.3642, 0.6268, 0.2249, 0.6137, 0.2394, 0.607, 0.2364, 0.6266, 0.2234, 0.6315, 0.3964, 0.6198, 0.3972, 0.6374, 0.3853, 0.6314, 0.383, 0.6104, 0.8548, 0.539, 0.8303, 0.5475, 0.8438, 0.3812, 0.871, 0.376, 0.871, 0.376, 0.8438, 0.3812, 0.8519, 0.2238, 0.8784, 0.2216, 0.5216, 0.7738, 0.5104, 0.7001, 0.5407, 0.6949, 0.5491, 0.7702, 0.5407, 0.6949, 0.5104, 0.7001, 0.5005, 0.5396, 0.5339, 0.5416, 0.5339, 0.5416, 0.5005, 0.5396, 0.4869, 0.3825, 0.522, 0.3795, 0.5201, 0.2054, 0.4829, 0.2081, 0.4891, 0.102, 0.5141, 0.09542, 0.8784, 0.2216, 0.8519, 0.2238, 0.845, 0.1108, 0.8685, 0.119, 0.6087, 0.09597, 0.6258, 0.08761, 0.629, 0.08998, 0.6082, 0.09829, 0.6258, 0.08761, 0.6719, 0.03763, 0.6717, 0.03921, 0.629, 0.08998, 0.489, 0.09914, 0.5145, 0.09289, 0.5141, 0.09542, 0.4891, 0.102, 0.5621, 0.07273, 0.6087, 0.09597, 0.6082, 0.09829, 0.56, 0.07724, 0.7888, 0.1067, 0.8513, 0.1038, 0.845, 0.1108, 0.7881, 0.1088, 0.8513, 0.1038, 0.8704, 0.1152, 0.8685, 0.119, 0.845, 0.1108, 0.7523, 0.07869, 0.7888, 0.1067, 0.7881, 0.1088, 0.7527, 0.08089, 0.7261, 0.07632, 0.7523, 0.07869, 0.7527, 0.08089, 0.7245, 0.08165, 0.5145, 0.09289, 0.5621, 0.07273, 0.56, 0.07724, 0.5141, 0.09542, 0.6719, 0.03763, 0.7261, 0.07632, 0.7245, 0.08165, 0.6717, 0.03921, 0.2587, 0.6235, 0.2464, 0.6149, 0.253, 0.5414, 0.2698, 0.5716, 0.2241, 0.5533, 0.2464, 0.5173, 0.2394, 0.607, 0.2249, 0.6137, 0.2937, 0.463, 0.2698, 0.5716, 0.253, 0.5414, 0.2611, 0.4716, 0.3964, 0.6198, 0.383, 0.6104, 0.3867, 0.5131, 0.4032, 0.5593, 0.3819, 0.692, 0.3785, 0.6764, 0.3894, 0.6711, 0.3944, 0.6895, 0.2195, 0.1178, 0.2246, 0.1649, 0.2144, 0.1688, 0.2088, 0.1194, 0.3777, 0.6654, 0.3769, 0.6553, 0.3864, 0.6485, 0.3881, 0.6589, 0.253, 0.3892, 0.2611, 0.4716, 0.252, 0.4607, 0.2386, 0.3811, 0.2396, 0.6687, 0.2368, 0.6792, 0.2259, 0.6733, 0.2297, 0.6616, 0.3773, 0.4794, 0.3917, 0.4014, 0.4068, 0.394, 0.387, 0.4693, 0.2246, 0.1649, 0.2312, 0.2168, 0.2207, 0.2195, 0.2144, 0.1688, 0.3881, 0.7189, 0.3819, 0.692, 0.3944, 0.6895, 0.3993, 0.7141, 0.5216, 0.7738, 0.5329, 0.8579, 0.5212, 0.8596, 0.5099, 0.7744, 0.2451, 0.3546, 0.253, 0.3892, 0.2386, 0.3811, 0.23, 0.3468, 0.2355, 0.3041, 0.2451, 0.3546, 0.23, 0.3468, 0.2236, 0.2982, 0.3785, 0.6764, 0.3777, 0.6654, 0.3881, 0.6589, 0.3894, 0.6711, 0.4165, 0.3055, 0.4299, 0.2365, 0.4408, 0.2388, 0.4292, 0.3004, 0.2611, 0.4716, 0.253, 0.5414, 0.2464, 0.5173, 0.252, 0.4607, 0.4048, 0.3584, 0.4165, 0.3055, 0.4292, 0.3004, 0.4209, 0.3502, 0.2441, 0.6354, 0.2421, 0.6563, 0.2331, 0.6487, 0.2364, 0.6266, 0.8293, 0.7747, 0.837, 0.7055, 0.8521, 0.7058, 0.845, 0.7746, 0.3355, 0.9394, 0.3139, 0.933, 0.3234, 0.9288, 0.3403, 0.9307, 0.3769, 0.6553, 0.3764, 0.6391, 0.3853, 0.6314, 0.3864, 0.6485, 0.3917, 0.4014, 0.4048, 0.3584, 0.4209, 0.3502, 0.4068, 0.394, 0.2464, 0.6149, 0.2441, 0.6354, 0.2364, 0.6266, 0.2394, 0.607, 0.2421, 0.6563, 0.2396, 0.6687, 0.2297, 0.6616, 0.2331, 0.6487, 0.4325, 0.1674, 0.4378, 0.1047, 0.4499, 0.1057, 0.4447, 0.1718, 0.4299, 0.2365, 0.4325, 0.1674, 0.4447, 0.1718, 0.4408, 0.2388, 0.2327, 0.6956, 0.2235, 0.7222, 0.212, 0.7169, 0.2189, 0.692, 0.3764, 0.6391, 0.3758, 0.6173, 0.383, 0.6104, 0.3853, 0.6314, 0.4378, 0.1047, 0.4445, 0.03853, 0.4586, 0.0332, 0.4499, 0.1057, 0.2312, 0.2168, 0.2355, 0.3041, 0.2236, 0.2982, 0.2207, 0.2195, 0.2368, 0.6792, 0.2327, 0.6956, 0.2189, 0.692, 0.2259, 0.6733, 0.2054, 0.04653, 0.2195, 0.1178, 0.2088, 0.1194, 0.1924, 0.0467, 0.8236, 0.8439, 0.8293, 0.7747, 0.845, 0.7746, 0.8337, 0.8452, 0.6693, 0.02164, 0.6719, 0.03763, 0.6258, 0.08761, 0.6295, 0.07531, 0.5329, 0.8579, 0.5434, 0.9212, 0.5327, 0.9211, 0.5212, 0.8596, 0.7999, 0.9208, 0.8236, 0.8439, 0.8337, 0.8452, 0.8151, 0.9188, 0.6258, 0.08761, 0.6087, 0.09597, 0.6082, 0.09078, 0.6295, 0.07531, 0.4823, 0.093, 0.5172, 0.08576, 0.5145, 0.09289, 0.489, 0.09914, 0.6082, 0.09078, 0.6087, 0.09597, 0.5621, 0.07273, 0.5624, 0.06225, 0.8513, 0.1038, 0.7888, 0.1067, 0.7891, 0.09902, 0.8547, 0.09404, 0.8704, 0.1152, 0.8513, 0.1038, 0.8547, 0.09404, 0.8761, 0.1087, 0.7523, 0.07869, 0.7556, 0.06681, 0.7891, 0.09902, 0.7888, 0.1067, 0.6693, 0.02164, 0.7243, 0.0726, 0.7261, 0.07632, 0.6719, 0.03763, 0.5145, 0.09289, 0.5172, 0.08576, 0.5624, 0.06225, 0.5621, 0.07273, 0.4829, 0.2081, 0.4869, 0.3825, 0.474, 0.3814, 0.4701, 0.2063, 0.871, 0.376, 0.8784, 0.2216, 0.8897, 0.2204, 0.8837, 0.3752, 0.8548, 0.539, 0.871, 0.376, 0.8837, 0.3752, 0.8681, 0.538, 0.7523, 0.07869, 0.7261, 0.07632, 0.7243, 0.0726, 0.7556, 0.06681, 0.5104, 0.7001, 0.5216, 0.7738, 0.5099, 0.7744, 0.4987, 0.7033, 0.837, 0.7055, 0.8548, 0.539, 0.8681, 0.538, 0.8521, 0.7058, 0.5005, 0.5396, 0.5104, 0.7001, 0.4987, 0.7033, 0.4874, 0.54, 0.4869, 0.3825, 0.5005, 0.5396, 0.4874, 0.54, 0.474, 0.3814, 0.489, 0.09914, 0.4891, 0.102, 0.4829, 0.2081, 0.4701, 0.2063, 0.4823, 0.093, 0.8784, 0.2216, 0.8685, 0.119, 0.8704, 0.1152, 0.8761, 0.1087, 0.8897, 0.2204, 0.2464, 0.6149, 0.2394, 0.607, 0.2464, 0.5173, 0.253, 0.5414, 0.3329, 0.6537, 0.3236, 0.6572, 0.3311, 0.5524, 0.3405, 0.5484, 0.2868, 0.9118, 0.2784, 0.8987, 0.2849, 0.7555, 0.2943, 0.7765, 0.3016, 0.6724, 0.2922, 0.651, 0.2996, 0.5464, 0.3088, 0.5684, 0.2756, 0.9533, 0.2663, 0.9221, 0.2784, 0.8987, 0.2868, 0.9118, 0.481, 0.6683, 0.4743, 0.6624, 0.471, 0.5461, 0.4778, 0.5523, 0.3113, 0.6762, 0.3016, 0.6724, 0.3088, 0.5684, 0.3185, 0.5726, 0.458, 0.6827, 0.4512, 0.6878, 0.4478, 0.5712, 0.4542, 0.566, 0.4778, 0.5523, 0.471, 0.5461, 0.4916, 0.5295, 0.4986, 0.5343, 0.4743, 0.6624, 0.458, 0.6827, 0.4542, 0.566, 0.471, 0.5461, 0.3234, 0.9288, 0.3139, 0.933, 0.3047, 0.9023, 0.3117, 0.9023, 0.4512, 0.6878, 0.4301, 0.6694, 0.4269, 0.5532, 0.4478, 0.5712, 0.3139, 0.933, 0.2849, 0.9526, 0.2945, 0.9118, 0.3047, 0.9023, 0.2849, 0.9526, 0.2756, 0.9533, 0.2868, 0.9118, 0.2945, 0.9118, 0.3117, 0.9023, 0.3047, 0.9023, 0.316, 0.762, 0.3254, 0.7589, 0.4542, 0.918, 0.4338, 0.9015, 0.4334, 0.7855, 0.4546, 0.8044, 0.4803, 0.8978, 0.4618, 0.9151, 0.4618, 0.7993, 0.4776, 0.7788, 0.4618, 0.9151, 0.4542, 0.918, 0.4546, 0.8044, 0.4618, 0.7993, 0.489, 0.9014, 0.4803, 0.8978, 0.4776, 0.7788, 0.4843, 0.7844, 0.4623, 0.9556, 0.448, 0.9577, 0.4542, 0.918, 0.4618, 0.9151, 0.4875, 0.9155, 0.4623, 0.9556, 0.4618, 0.9151, 0.4803, 0.8978, 0.448, 0.9577, 0.4121, 0.913, 0.4338, 0.9015, 0.4542, 0.918, 0.4986, 0.9162, 0.4875, 0.9155, 0.4803, 0.8978, 0.489, 0.9014, 0.3047, 0.9023, 0.2945, 0.9118, 0.304, 0.7798, 0.316, 0.762, 0.3217, 0.5326, 0.3405, 0.5484, 0.3311, 0.5524, 0.3123, 0.5379, 0.3236, 0.6572, 0.3113, 0.6762, 0.3185, 0.5726, 0.3311, 0.5524, 0.2945, 0.9118, 0.2868, 0.9118, 0.2943, 0.7765, 0.304, 0.7798, 0.316, 0.762, 0.304, 0.7798, 0.3113, 0.6762, 0.3236, 0.6572, 0.304, 0.7798, 0.2943, 0.7765, 0.3016, 0.6724, 0.3113, 0.6762, 0.2943, 0.7765, 0.2849, 0.7555, 0.2922, 0.651, 0.3016, 0.6724, 0.3254, 0.7589, 0.316, 0.762, 0.3236, 0.6572, 0.3329, 0.6537, 0.4546, 0.8044, 0.4334, 0.7855, 0.4301, 0.6694, 0.4512, 0.6878, 0.4776, 0.7788, 0.4618, 0.7993, 0.458, 0.6827, 0.4743, 0.6624, 0.4618, 0.7993, 0.4546, 0.8044, 0.4512, 0.6878, 0.458, 0.6827, 0.4843, 0.7844, 0.4776, 0.7788, 0.4743, 0.6624, 0.481, 0.6683])
me_topsmesh_001.materials.append(mat_topmat_001)
me_topsmesh_001.use_remesh_preserve_volume = False
me_topsmesh_001.use_remesh_preserve_attributes = False
me_topsmesh_001.use_mirror_vertex_groups = False
me_topsmesh_001.use_paint_bone_selection = False
me_topsmesh_001.use_paint_mask = True
me_topsmesh_001.update()

# ---- objects
ob_cube = bpy.data.objects.new('Cube', me_cube)
ob_apron = bpy.data.objects.new('Apron', me_topsmesh_001)

# ---- transforms, parenting, visibility, modifiers, constraints
ob_cube.location = (0.0, 0.0, 1.507)
ob_cube.lineart.crease_threshold = 0.0
ob_apron.location = (0.0, 0.0, 0.0)
ob_apron.rotation_euler = (1.571, -0.0, 0.0)
ob_apron.lineart.crease_threshold = 0.0
_vg = ob_apron.vertex_groups.new(name='mixamorig_Spine2')
_vg = ob_apron.vertex_groups.new(name='mixamorig_Neck')
_vg = ob_apron.vertex_groups.new(name='mixamorig_Head')
_vg = ob_apron.vertex_groups.new(name='mixamorig_LeftShoulder')
_vg = ob_apron.vertex_groups.new(name='mixamorig_LeftArm')
_vg = ob_apron.vertex_groups.new(name='mixamorig_RightShoulder')
_vg = ob_apron.vertex_groups.new(name='mixamorig_RightArm')
_vg = ob_apron.vertex_groups.new(name='mixamorig_Spine1')
_vg = ob_apron.vertex_groups.new(name='mixamorig_Spine')
_vg = ob_apron.vertex_groups.new(name='mixamorig_Hips')
_vg = ob_apron.vertex_groups.new(name='mixamorig_LeftUpLeg')
_vg = ob_apron.vertex_groups.new(name='mixamorig_RightUpLeg')
_vg = ob_apron.vertex_groups.new(name='mixamorig_LeftForeArm')
_vg = ob_apron.vertex_groups.new(name='mixamorig_RightForeArm')
_vg = ob_apron.vertex_groups.new(name='mixamorig_RightToe_End')
_vg = ob_apron.vertex_groups.new(name='mixamorig_LeftLeg')
_vg = ob_apron.vertex_groups.new(name='mixamorig_RightLeg')

# ---- collection membership
col_collection_1.objects.link(ob_cube)
col_collection_1.objects.link(ob_apron)

# ---- scene / render settings (as saved in the file)
scene.frame_start = 1; scene.frame_end = 250; scene.frame_set(21)
scene.render.engine = 'BLENDER_EEVEE_NEXT'
scene.render.resolution_percentage = 50
scene.render.dither_intensity = 0.0
scene.cycles.use_denoising = False
scene.cycles.samples = 10
scene.cycles.sampling_pattern = 'TABULATED_SOBOL'
scene.cycles.light_sampling_threshold = 0.0
scene.cycles.use_adaptive_sampling = False
scene.cycles.use_light_tree = False
scene.cycles.blur_glossy = 0.0
scene.cycles.pixel_filter_type = 'GAUSSIAN'
scene.cycles.sample_clamp_indirect = 0.0
scene.view_settings.view_transform = 'Standard'
bpy.context.view_layer.update()

# ---- added for rendering (the .blend has no active camera and no usable light): camera, sun
cam_auto = bpy.data.cameras.new('AutoCamera')
cam_auto.lens = 50.0
cam_auto.sensor_width = 36.0
cam_auto.clip_end = 1000.0
ob_auto_camera = bpy.data.objects.new('AutoCamera', cam_auto)
scene.collection.objects.link(ob_auto_camera)
ob_auto_camera.location = (1.46388, -1.82015, 1.98811)
ob_auto_camera.rotation_euler = (1.09748, -7.21219e-08, 0.694738)
scene.camera = ob_auto_camera
light_auto_sun = bpy.data.lights.new('AutoSun', 'SUN')
light_auto_sun.energy = 3.0
light_auto_sun.angle = 0.0523599
ob_auto_sun = bpy.data.objects.new('AutoSun', light_auto_sun)
scene.collection.objects.link(ob_auto_sun)
ob_auto_sun.rotation_euler = (0.872665, 0.174533, 0.523599)
bpy.context.view_layer.update()
